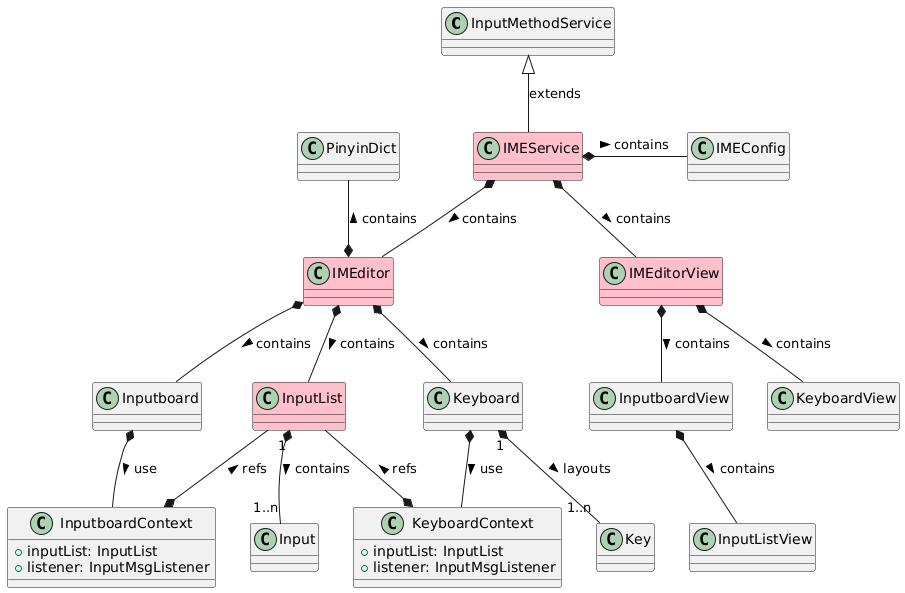

The diagram above was rendered by PlantUML. Its source (embedded in the PNG):
@startuml
class "InputMethodService" as sys_ime_svc
class "IMEService" as ime_svc #pink
class "IMEConfig" as ime_conf

class "PinyinDict" as dict

class "IMEditor" as ime_editor #pink
class "Keyboard" as keyboard
class "Inputboard" as inputboard
class "KeyboardContext" as keyboard_ctx {
  +inputList: InputList
  +listener: InputMsgListener
}
class "InputboardContext" as inputboard_ctx {
  +inputList: InputList
  +listener: InputMsgListener
}

class "InputList" as input_list #pink
class "Input" as input
class "Key" as key

class "IMEditorView" as ime_editor_view #pink
class "KeyboardView" as keyboard_view
class "InputboardView" as inputboard_view
class "InputListView" as input_list_view

sys_ime_svc <|-down- ime_svc: extends

ime_svc *-right- ime_conf: contains >
ime_svc *-down- ime_editor: contains >
ime_svc *-down- ime_editor_view: contains >

ime_editor_view *-down- inputboard_view: contains >
inputboard_view *-down- input_list_view: contains >
ime_editor_view *-down- keyboard_view: contains >

ime_editor *-up- dict: contains >
ime_editor *-down- inputboard: contains >
ime_editor *-down- keyboard: contains >
ime_editor *-down- input_list: contains >

inputboard *-down- inputboard_ctx: use >
keyboard *-down- keyboard_ctx: use >

inputboard_ctx *-up- input_list: refs >
keyboard_ctx *-up- input_list: refs >

input_list "1" *-down- "1..n" input: contains >
keyboard "1" *-down- "1..n" key: layouts >
@enduml